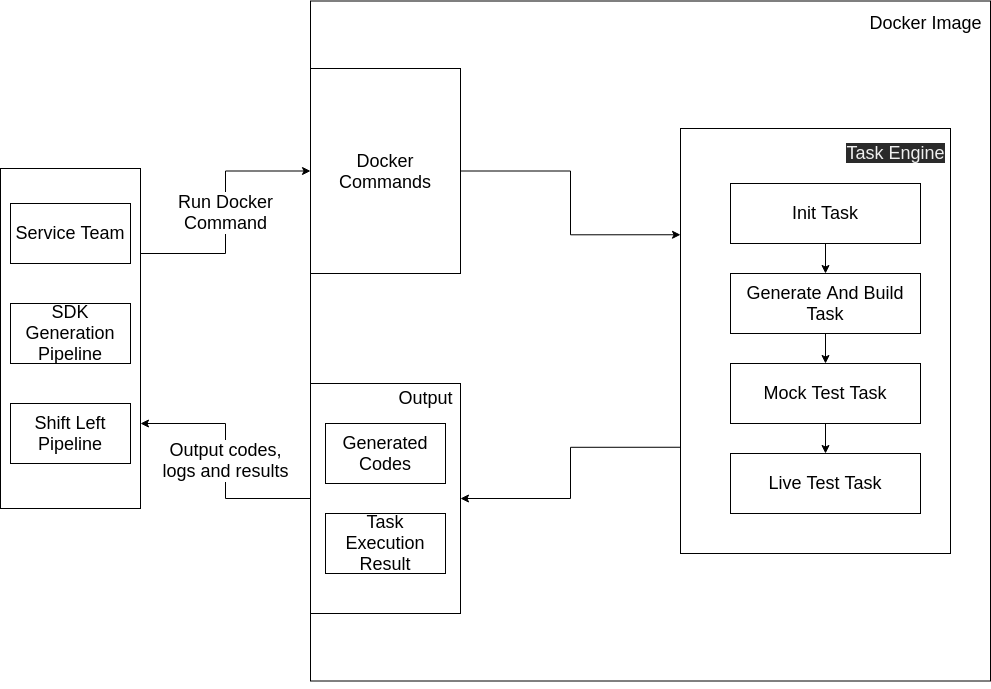

The diagram above was exported from draw.io. Its source (the exported page's mxGraphModel, read from the mxfile embedded in the PNG):
<mxGraphModel dx="1284" dy="816" grid="1" gridSize="10" guides="1" tooltips="1" connect="1" arrows="1" fold="1" page="1" pageScale="1" pageWidth="850" pageHeight="1100" math="0" shadow="0">
  <root>
    <mxCell id="0" />
    <mxCell id="1" parent="0" />
    <mxCell id="2" value="" style="whiteSpace=wrap;html=1;aspect=fixed;" parent="1" vertex="1">
      <mxGeometry x="310" y="87.5" width="680" height="680" as="geometry" />
    </mxCell>
    <mxCell id="3" value="&lt;font style=&quot;font-size: 18px&quot;&gt;Docker Image&lt;/font&gt;" style="text;html=1;align=center;verticalAlign=middle;resizable=0;points=[];autosize=1;strokeColor=none;fillColor=none;" parent="1" vertex="1">
      <mxGeometry x="860" y="100" width="130" height="20" as="geometry" />
    </mxCell>
    <mxCell id="20" style="edgeStyle=orthogonalEdgeStyle;rounded=0;orthogonalLoop=1;jettySize=auto;html=1;exitX=0;exitY=0.75;exitDx=0;exitDy=0;entryX=1;entryY=0.5;entryDx=0;entryDy=0;fontSize=18;" parent="1" source="4" target="15" edge="1">
      <mxGeometry relative="1" as="geometry" />
    </mxCell>
    <mxCell id="4" value="" style="rounded=0;whiteSpace=wrap;html=1;fontSize=18;" parent="1" vertex="1">
      <mxGeometry x="680" y="215" width="270" height="425" as="geometry" />
    </mxCell>
    <mxCell id="5" value="&lt;meta charset=&quot;utf-8&quot;&gt;&lt;span style=&quot;color: rgb(240, 240, 240); font-family: helvetica; font-size: 18px; font-style: normal; font-weight: 400; letter-spacing: normal; text-align: center; text-indent: 0px; text-transform: none; word-spacing: 0px; background-color: rgb(42, 42, 42); display: inline; float: none;&quot;&gt;Task Engine&lt;/span&gt;" style="text;html=1;align=center;verticalAlign=middle;resizable=0;points=[];autosize=1;strokeColor=none;fillColor=none;fontSize=18;" parent="1" vertex="1">
      <mxGeometry x="840" y="225" width="110" height="30" as="geometry" />
    </mxCell>
    <mxCell id="11" style="edgeStyle=orthogonalEdgeStyle;rounded=0;orthogonalLoop=1;jettySize=auto;html=1;exitX=0.5;exitY=1;exitDx=0;exitDy=0;fontSize=18;" parent="1" source="6" target="7" edge="1">
      <mxGeometry relative="1" as="geometry" />
    </mxCell>
    <mxCell id="6" value="Init Task" style="rounded=0;whiteSpace=wrap;html=1;fontSize=18;" parent="1" vertex="1">
      <mxGeometry x="730" y="270" width="190" height="60" as="geometry" />
    </mxCell>
    <mxCell id="12" style="edgeStyle=orthogonalEdgeStyle;rounded=0;orthogonalLoop=1;jettySize=auto;html=1;exitX=0.5;exitY=1;exitDx=0;exitDy=0;entryX=0.5;entryY=0;entryDx=0;entryDy=0;fontSize=18;" parent="1" source="7" target="8" edge="1">
      <mxGeometry relative="1" as="geometry" />
    </mxCell>
    <mxCell id="7" value="Generate And Build Task" style="rounded=0;whiteSpace=wrap;html=1;fontSize=18;" parent="1" vertex="1">
      <mxGeometry x="730" y="360" width="190" height="60" as="geometry" />
    </mxCell>
    <mxCell id="13" style="edgeStyle=orthogonalEdgeStyle;rounded=0;orthogonalLoop=1;jettySize=auto;html=1;exitX=0.5;exitY=1;exitDx=0;exitDy=0;entryX=0.5;entryY=0;entryDx=0;entryDy=0;fontSize=18;" parent="1" source="8" target="9" edge="1">
      <mxGeometry relative="1" as="geometry" />
    </mxCell>
    <mxCell id="8" value="Mock Test Task" style="rounded=0;whiteSpace=wrap;html=1;fontSize=18;" parent="1" vertex="1">
      <mxGeometry x="730" y="450" width="190" height="60" as="geometry" />
    </mxCell>
    <mxCell id="9" value="Live Test Task" style="rounded=0;whiteSpace=wrap;html=1;fontSize=18;" parent="1" vertex="1">
      <mxGeometry x="730" y="540" width="190" height="60" as="geometry" />
    </mxCell>
    <mxCell id="10" style="edgeStyle=orthogonalEdgeStyle;rounded=0;orthogonalLoop=1;jettySize=auto;html=1;exitX=0.5;exitY=1;exitDx=0;exitDy=0;fontSize=18;" parent="1" source="2" target="2" edge="1">
      <mxGeometry relative="1" as="geometry">
        <mxPoint x="650" y="830" as="targetPoint" />
      </mxGeometry>
    </mxCell>
    <mxCell id="19" style="edgeStyle=orthogonalEdgeStyle;rounded=0;orthogonalLoop=1;jettySize=auto;html=1;exitX=1;exitY=0.5;exitDx=0;exitDy=0;entryX=0;entryY=0.25;entryDx=0;entryDy=0;fontSize=18;" parent="1" source="14" target="4" edge="1">
      <mxGeometry relative="1" as="geometry" />
    </mxCell>
    <mxCell id="14" value="Docker Commands" style="rounded=0;whiteSpace=wrap;html=1;fontSize=18;" parent="1" vertex="1">
      <mxGeometry x="310" y="155" width="150" height="205" as="geometry" />
    </mxCell>
    <mxCell id="32" value="Output codes,&lt;br&gt;logs and results" style="edgeStyle=orthogonalEdgeStyle;rounded=0;orthogonalLoop=1;jettySize=auto;html=1;exitX=0;exitY=0.5;exitDx=0;exitDy=0;entryX=1;entryY=0.75;entryDx=0;entryDy=0;fontSize=18;" parent="1" source="15" target="25" edge="1">
      <mxGeometry relative="1" as="geometry" />
    </mxCell>
    <mxCell id="15" value="" style="rounded=0;whiteSpace=wrap;html=1;fontSize=18;" parent="1" vertex="1">
      <mxGeometry x="310" y="470" width="150" height="230" as="geometry" />
    </mxCell>
    <mxCell id="16" value="Output" style="text;html=1;align=center;verticalAlign=middle;resizable=0;points=[];autosize=1;strokeColor=none;fillColor=none;fontSize=18;" parent="1" vertex="1">
      <mxGeometry x="390" y="470" width="70" height="30" as="geometry" />
    </mxCell>
    <mxCell id="17" value="Generated Codes" style="rounded=0;whiteSpace=wrap;html=1;fontSize=18;" parent="1" vertex="1">
      <mxGeometry x="325" y="510" width="120" height="60" as="geometry" />
    </mxCell>
    <mxCell id="18" value="Task Execution Result" style="rounded=0;whiteSpace=wrap;html=1;fontSize=18;" parent="1" vertex="1">
      <mxGeometry x="325" y="600" width="120" height="60" as="geometry" />
    </mxCell>
    <mxCell id="30" value="Run Docker&lt;br&gt;Command" style="edgeStyle=orthogonalEdgeStyle;rounded=0;orthogonalLoop=1;jettySize=auto;html=1;exitX=1;exitY=0.25;exitDx=0;exitDy=0;entryX=0;entryY=0.25;entryDx=0;entryDy=0;fontSize=18;" parent="1" source="25" target="2" edge="1">
      <mxGeometry relative="1" as="geometry" />
    </mxCell>
    <mxCell id="25" value="" style="rounded=0;whiteSpace=wrap;html=1;fontSize=18;" parent="1" vertex="1">
      <mxGeometry y="255" width="140" height="340" as="geometry" />
    </mxCell>
    <mxCell id="27" value="Service Team" style="rounded=0;whiteSpace=wrap;html=1;fontSize=18;" parent="1" vertex="1">
      <mxGeometry x="10" y="290" width="120" height="60" as="geometry" />
    </mxCell>
    <mxCell id="28" value="SDK Generation Pipeline" style="rounded=0;whiteSpace=wrap;html=1;fontSize=18;" parent="1" vertex="1">
      <mxGeometry x="10" y="390" width="120" height="60" as="geometry" />
    </mxCell>
    <mxCell id="29" value="Shift Left Pipeline" style="rounded=0;whiteSpace=wrap;html=1;fontSize=18;" parent="1" vertex="1">
      <mxGeometry x="10" y="490" width="120" height="60" as="geometry" />
    </mxCell>
  </root>
</mxGraphModel>